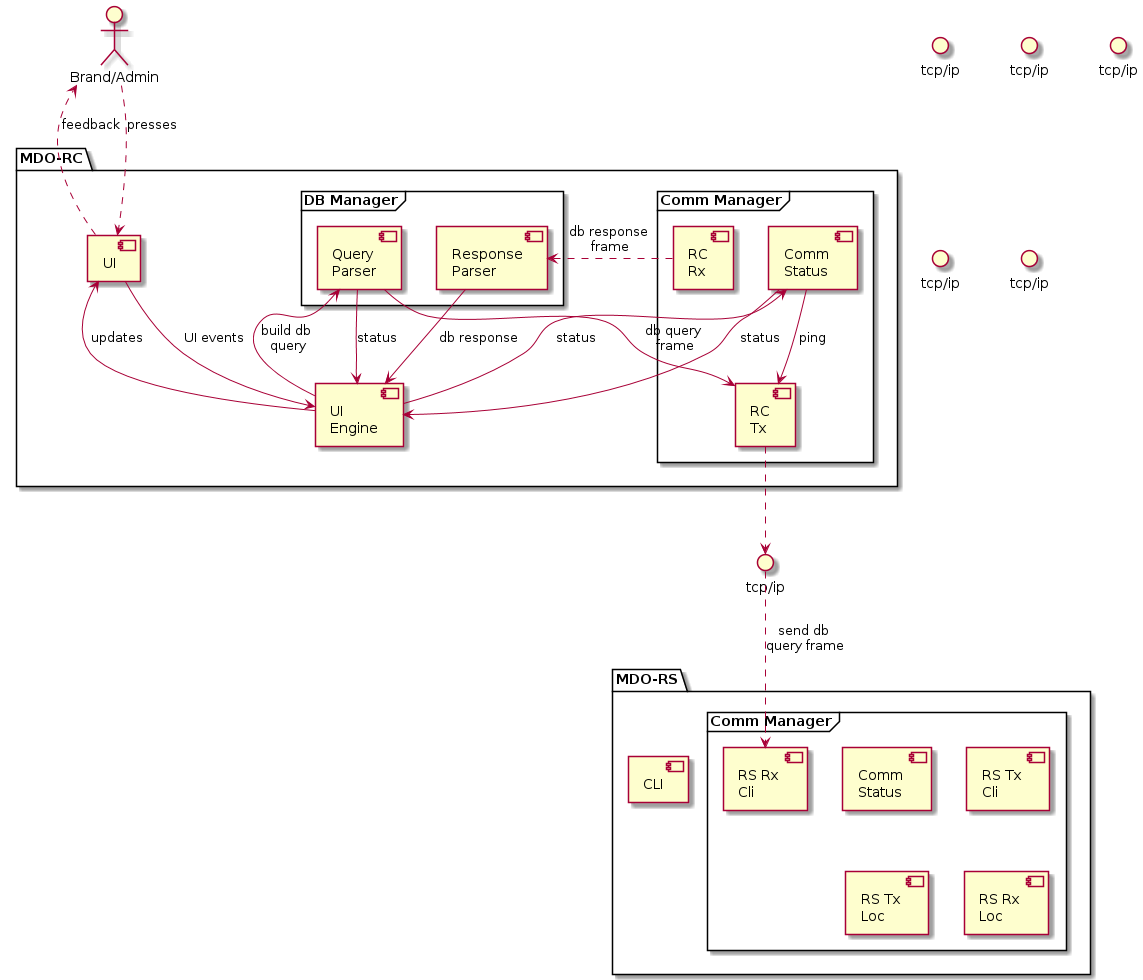

The diagram above was rendered by PlantUML. Its source (embedded in the PNG):
@startuml
''left to right direction
skinparam fixCircleLabelOverlapping true
''skinparam linetype ortho
''[First component]
''[Another component] as Comp2
''component Comp3
''component [Last\ncomponent] as Comp4
''
'' interface "Data Access" as DA
''
'' DA - [First Component]
'' [First Component] ..> HTTP : use

''node "Other Groups" {
''  () FTP - [Second Component]
''  [First Component] --> FTP
''}
''
''cloud {
''  [Example 1]
''}
''
''database "MySql" {
''  folder "This is my folder" {
''    [Folder 3]
''  }
''  frame "Foo" {
''    [Frame 4]
''  }
''}

'' participants definition
actor "Brand/Admin" as User

package "MDO-RC" {
  ''HTTP - [UI]
  [UI]
  [UI \nEngine] as UIE
  frame "DB Manager" as DBM{
  [Query\nParser] as QP
  [Response\nParser] as RP
  }
  frame "Comm Manager" as CM{
  [Comm \nStatus] as RCS
  [RC\nTx] as RCT
  [RC\nRx] as RCR
  }
}

package "MDO-RS"{
  ''HTTP - [UI]
  [CLI]
  ''[UI Engine] as UIE
  ''[Parser]
  ''[DB Manager] as DBM
  ''[Comm Manager] as CM
  frame "Comm Manager" as CMS{
  [Comm \nStatus] as RSS
  [RS Tx \nCli] as RSTC
  [RS Rx \nCli] as RSRC
  [RS Tx \nLoc] as RSTL
  [RS Rx \nLoc] as RSRL
  }
}
'' ------------------------------

'' ----------- INTERFACES
() "tcp/ip" as sockRC_RS
() "tcp/ip" as sockRS_RC
() "tcp/ip" as sockRS_L
() "tcp/ip" as sockL_RS
() "tcp/ip" as sockL_Twitter
() "tcp/ip" as sockL_Transfer_sh

'' ----------- INTERACTIONS
'' MDO-RC
[User] ..> [UI]: presses
[UI] .> [User]: feedback
[UI] --> [UIE]: UI events
[UIE] --> [UI]: updates
[UIE] --> [QP]: build db \nquery
[UIE] --> [RCS]: status
[RCS] --> [UIE]: status
[RCS] --> [RCT]: ping
[QP] --> [UIE]: status
[QP] --> [RCT]: db query \nframe
[RCR] ..> [RP]: db response \nframe
[RP] --> [UIE]: db response
'' MDO-RS
[RCT] ..> sockRC_RS
sockRC_RS ..> [RSRC]: send db \nquery frame

@enduml